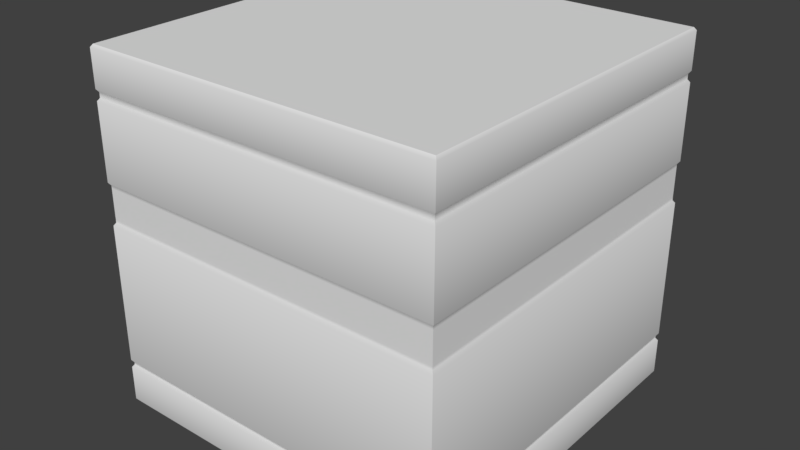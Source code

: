# Source: crate_impenetrable.blend  (saved by Blender 2.78.0; exported with 4.5.12 LTS)
import bpy
from mathutils import Matrix  # noqa: F401  (used for matrix-valued properties, if any)

bpy.ops.wm.read_factory_settings(use_empty=True)
scene = bpy.context.scene
scene.name = 'Scene'

# ---- collections
col_collection_1 = bpy.data.collections.new('Collection 1'); scene.collection.children.link(col_collection_1)

# ---- world
world_world = bpy.data.worlds.new('World'); scene.world = world_world
world_world.color = (0.05088, 0.05088, 0.05088)
world_world.use_sun_shadow = False
world_world.sun_shadow_jitter_overblur = 0.0
world_world.cycles.sampling_method = 'MANUAL'

# ---- meshes
me_cube = bpy.data.meshes.new('Cube')
me_cube.from_pydata([(-1.294, -1.294, 1.26), (-1.294, 1.294, -1.26), (-1.294, 1.294, 1.26), (1.294, 1.294, -1.26), (1.294, 1.294, 1.26), (-1.294, 1.294, 0.999), (1.294, 1.294, 0.999), (1.294, -1.294, 0.9219), (1.294, -1.294, 0.08024), (-1.294, -1.294, 0.08024), (1.294, -1.294, 0.3812), (-1.28, 1.28, 0.3416), (1.28, 1.28, 0.3416), (1.28, -1.28, 0.3416), (-1.28, -1.28, 0.3416), (-1.28, 1.28, 0.1198), (1.28, 1.28, 0.1198), (1.28, -1.28, 0.1198), (-1.28, -1.28, 0.1198), (1.294, -1.294, -0.9424), (-1.294, 1.294, -0.9995), (1.294, 1.294, -0.9995), (-1.294, -1.294, -0.9995), (-1.294, -1.294, 0.3812), (-1.294, -1.294, 0.9219), (-1.294, 1.294, 0.9219), (1.294, 1.294, 0.9219), (-1.294, 1.294, 0.3812), (1.294, 1.294, 0.3812), (-1.28, -1.28, 0.3612), (-1.28, -1.28, 0.9419), (-1.28, 1.28, 0.9419), (1.28, 1.28, 0.9419), (1.28, -1.28, 0.9419), (-1.28, 1.28, 0.3612), (1.28, 1.28, 0.3612), (1.28, -1.28, 0.3612), (-1.294, -1.294, 0.999), (1.294, -1.294, 1.26), (1.294, -1.294, 0.999), (-1.28, -1.28, 0.979), (-1.28, -1.28, 1.28), (-1.28, 1.28, 1.28), (1.28, 1.28, 1.28), (1.28, -1.28, 1.28), (-1.28, 1.28, 0.979), (1.28, 1.28, 0.979), (1.28, -1.28, 0.979), (-1.294, -1.294, -0.9424), (-1.294, 1.294, 0.08024), (1.294, 1.294, 0.08024), (-1.294, 1.294, -0.9424), (1.294, 1.294, -0.9424), (-1.28, -1.28, -0.9624), (-1.28, -1.28, 0.1002), (1.28, 1.28, 0.1002), (1.28, -1.28, 0.1002), (-1.28, 1.28, 0.1002), (-1.28, 1.28, -0.9624), (1.28, 1.28, -0.9624), (1.28, -1.28, -0.9624), (-1.294, -1.294, -1.26), (1.294, -1.294, -1.26), (1.294, -1.294, -0.9995), (-1.28, 1.28, -0.9795), (-1.28, 1.28, -1.28), (1.28, 1.28, -1.28), (1.28, 1.28, -0.9795), (1.28, -1.28, -0.9795), (1.28, -1.28, -1.28), (-1.28, -1.28, -1.28), (-1.28, -1.28, -0.9795)], [], [(37, 0, 2, 5), (5, 2, 4, 6), (6, 4, 38, 39), (39, 38, 0, 37), (65, 66, 69, 70), (43, 42, 41, 44), (33, 47, 40, 30), (32, 46, 47, 33), (31, 45, 46, 32), (30, 40, 45, 31), (23, 24, 25, 27), (27, 25, 26, 28), (28, 26, 7, 10), (10, 7, 24, 23), (19, 8, 9, 48), (52, 50, 8, 19), (51, 49, 50, 52), (48, 9, 49, 51), (13, 36, 29, 14), (12, 35, 36, 13), (11, 34, 35, 12), (14, 29, 34, 11), (18, 14, 11, 15), (15, 11, 12, 16), (16, 12, 13, 17), (17, 13, 14, 18), (56, 17, 18, 54), (55, 16, 17, 56), (57, 15, 16, 55), (54, 18, 15, 57), (71, 53, 58, 64), (64, 58, 59, 67), (67, 59, 60, 68), (68, 60, 53, 71), (62, 63, 22, 61), (3, 21, 63, 62), (1, 20, 21, 3), (61, 22, 20, 1), (26, 25, 31, 32), (24, 7, 33, 30), (10, 23, 29, 36), (27, 28, 35, 34), (25, 24, 30, 31), (7, 26, 32, 33), (28, 10, 36, 35), (23, 27, 34, 29), (2, 0, 41, 42), (38, 4, 43, 44), (6, 39, 47, 46), (37, 5, 45, 40), (4, 2, 42, 43), (0, 38, 44, 41), (39, 37, 40, 47), (5, 6, 46, 45), (9, 8, 56, 54), (50, 49, 57, 55), (51, 52, 59, 58), (19, 48, 53, 60), (8, 50, 55, 56), (49, 9, 54, 57), (48, 51, 58, 53), (52, 19, 60, 59), (61, 1, 65, 70), (3, 62, 69, 66), (63, 21, 67, 68), (20, 22, 71, 64), (1, 3, 66, 65), (62, 61, 70, 69), (22, 63, 68, 71), (21, 20, 64, 67)])
me_cube.polygons.foreach_set('use_smooth', [True] * 70)
_uv = me_cube.uv_layers.new(name='UVMap')
_uv.uv.foreach_set('vector', [0.007812, 0.8902, 0.007812, 0.9922, 0.9922, 0.9922, 0.9922, 0.8902, 0.007812, 0.8902, 0.007812, 0.9922, 0.9922, 0.9922, 0.9922, 0.8902, 0.9922, 0.8902, 0.9922, 0.9922, 0.007812, 0.9922, 0.007812, 0.8902, 0.9922, 0.8902, 0.9922, 0.9922, 0.007812, 0.9922, 0.007812, 0.8902, 0.5102, 0.0144, 0.5141, 0.0144, 0.5141, 0.01044, 0.5102, 0.01044, 0.5141, 0.0144, 0.5102, 0.0144, 0.5102, 0.01044, 0.5141, 0.01044, 1.0, 0.8679, 1.0, 0.8824, 0.0, 0.8824, 0.0, 0.8679, 1.0, 0.8679, 1.0, 0.8824, 0.0, 0.8824, 0.0, 0.8679, 0.0, 0.8679, 0.0, 0.8824, 1.0, 0.8824, 1.0, 0.8679, 0.0, 0.8679, 0.0, 0.8824, 1.0, 0.8824, 1.0, 0.8679, 0.007812, 0.6489, 0.007812, 0.8601, 0.9922, 0.8601, 0.9922, 0.6489, 0.007812, 0.6489, 0.007812, 0.8601, 0.9922, 0.8601, 0.9922, 0.6489, 0.9922, 0.6489, 0.9922, 0.8601, 0.007812, 0.8601, 0.007812, 0.6489, 0.9922, 0.6489, 0.9922, 0.8601, 0.007812, 0.8601, 0.007812, 0.6489, 0.9922, 0.1319, 0.9922, 0.5313, 0.007812, 0.5313, 0.007812, 0.1319, 0.9922, 0.1319, 0.9922, 0.5313, 0.007812, 0.5313, 0.007812, 0.1319, 0.007812, 0.1319, 0.007812, 0.5313, 0.9922, 0.5313, 0.9922, 0.1319, 0.007812, 0.1319, 0.007812, 0.5313, 0.9922, 0.5313, 0.9922, 0.1319, 1.0, 0.6334, 1.0, 0.6411, 0.0, 0.6411, 0.0, 0.6334, 1.0, 0.6334, 1.0, 0.6411, 0.0, 0.6411, 0.0, 0.6334, 0.0, 0.6334, 0.0, 0.6411, 1.0, 0.6411, 1.0, 0.6334, 0.0, 0.6334, 0.0, 0.6411, 1.0, 0.6411, 1.0, 0.6334, 0.0, 0.5468, 0.0, 0.6334, 1.0, 0.6334, 1.0, 0.5468, 0.0, 0.5468, 0.0, 0.6334, 1.0, 0.6334, 1.0, 0.5468, 1.0, 0.5468, 1.0, 0.6334, 0.0, 0.6334, 0.0, 0.5468, 1.0, 0.5468, 1.0, 0.6334, 0.0, 0.6334, 0.0, 0.5468, 1.0, 0.5392, 1.0, 0.5468, 0.0, 0.5468, 0.0, 0.5392, 1.0, 0.5392, 1.0, 0.5468, 0.0, 0.5468, 0.0, 0.5392, 0.0, 0.5392, 0.0, 0.5468, 1.0, 0.5468, 1.0, 0.5392, 0.0, 0.5392, 0.0, 0.5468, 1.0, 0.5468, 1.0, 0.5392, 0.0, 0.1174, 0.0, 0.124, 1.0, 0.124, 1.0, 0.1174, 0.0, 0.1174, 0.0, 0.124, 1.0, 0.124, 1.0, 0.1174, 1.0, 0.1174, 1.0, 0.124, 0.0, 0.124, 0.0, 0.1174, 1.0, 0.1174, 1.0, 0.124, 0.0, 0.124, 0.0, 0.1174, 0.9922, 0.007812, 0.9922, 0.1096, 0.007812, 0.1096, 0.007812, 0.007812, 0.9922, 0.007812, 0.9922, 0.1096, 0.007812, 0.1096, 0.007812, 0.007812, 0.007812, 0.007812, 0.007812, 0.1096, 0.9922, 0.1096, 0.9922, 0.007812, 0.007812, 0.007812, 0.007812, 0.1096, 0.9922, 0.1096, 0.9922, 0.007812, 0.9922, 0.8601, 0.007812, 0.8601, 0.0, 0.8679, 1.0, 0.8679, 0.007812, 0.8601, 0.9922, 0.8601, 1.0, 0.8679, 0.0, 0.8679, 0.9922, 0.6489, 0.007812, 0.6489, 0.0, 0.6411, 1.0, 0.6411, 0.007812, 0.6489, 0.9922, 0.6489, 1.0, 0.6411, 0.0, 0.6411, 0.9922, 0.8601, 0.007812, 0.8601, 0.0, 0.8679, 1.0, 0.8679, 0.007812, 0.8601, 0.9922, 0.8601, 1.0, 0.8679, 0.0, 0.8679, 0.9922, 0.6489, 0.007812, 0.6489, 0.0, 0.6411, 1.0, 0.6411, 0.007812, 0.6489, 0.9922, 0.6489, 1.0, 0.6411, 0.0, 0.6411, 0.9922, 0.9922, 0.007812, 0.9922, 0.0, 1.0, 1.0, 1.0, 0.007812, 0.9922, 0.9922, 0.9922, 1.0, 1.0, 0.0, 1.0, 0.9922, 0.8902, 0.007812, 0.8902, 0.0, 0.8824, 1.0, 0.8824, 0.007812, 0.8902, 0.9922, 0.8902, 1.0, 0.8824, 0.0, 0.8824, 0.9922, 0.9922, 0.007812, 0.9922, 0.0, 1.0, 1.0, 1.0, 0.007812, 0.9922, 0.9922, 0.9922, 1.0, 1.0, 0.0, 1.0, 0.9922, 0.8902, 0.007812, 0.8902, 0.0, 0.8824, 1.0, 0.8824, 0.007812, 0.8902, 0.9922, 0.8902, 1.0, 0.8824, 0.0, 0.8824, 0.007812, 0.5313, 0.9922, 0.5313, 1.0, 0.5392, 0.0, 0.5392, 0.9922, 0.5313, 0.007812, 0.5313, 0.0, 0.5392, 1.0, 0.5392, 0.007812, 0.1319, 0.9922, 0.1319, 1.0, 0.124, 0.0, 0.124, 0.9922, 0.1319, 0.007812, 0.1319, 0.0, 0.124, 1.0, 0.124, 0.007812, 0.5313, 0.9922, 0.5313, 1.0, 0.5392, 0.0, 0.5392, 0.9922, 0.5313, 0.007812, 0.5313, 0.0, 0.5392, 1.0, 0.5392, 0.007812, 0.1319, 0.9922, 0.1319, 1.0, 0.124, 0.0, 0.124, 0.9922, 0.1319, 0.007812, 0.1319, 0.0, 0.124, 1.0, 0.124, 0.007812, 0.007812, 0.9922, 0.007812, 1.0, 0.0, 0.0, 0.0, 0.9922, 0.007812, 0.007812, 0.007812, 0.0, 0.0, 1.0, 0.0, 0.007812, 0.1096, 0.9922, 0.1096, 1.0, 0.1174, 0.0, 0.1174, 0.9922, 0.1096, 0.007812, 0.1096, 0.0, 0.1174, 1.0, 0.1174, 0.007812, 0.007812, 0.9922, 0.007812, 1.0, 0.0, 0.0, 0.0, 0.9922, 0.007812, 0.007812, 0.007812, 0.0, 0.0, 1.0, 0.0, 0.007812, 0.1096, 0.9922, 0.1096, 1.0, 0.1174, 0.0, 0.1174, 0.9922, 0.1096, 0.007812, 0.1096, 0.0, 0.1174, 1.0, 0.1174])
me_cube.use_remesh_preserve_volume = False
me_cube.use_remesh_preserve_attributes = False
me_cube.use_mirror_vertex_groups = False
me_cube.update()

# ---- objects
ob_cube = bpy.data.objects.new('Cube', me_cube)

# ---- transforms, parenting, visibility, modifiers, constraints
ob_cube.location = (0.0, 0.0, 0.0)
ob_cube.lineart.crease_threshold = 0.0
_m = ob_cube.modifiers.new('EdgeSplit', 'EDGE_SPLIT')
_m.split_angle = 0.7732

# ---- collection membership
col_collection_1.objects.link(ob_cube)

# ---- scene / render settings (as saved in the file)
scene.frame_start = 1; scene.frame_end = 2; scene.frame_set(1)
scene.render.engine = 'BLENDER_EEVEE_NEXT'
scene.render.resolution_percentage = 50
scene.render.dither_intensity = 0.0
scene.cycles.use_denoising = False
scene.cycles.samples = 128
scene.cycles.sampling_pattern = 'TABULATED_SOBOL'
scene.cycles.light_sampling_threshold = 0.0
scene.cycles.use_adaptive_sampling = False
scene.cycles.use_light_tree = False
scene.cycles.blur_glossy = 0.0
scene.cycles.sample_clamp_indirect = 0.0
scene.view_settings.view_transform = 'Standard'
bpy.context.view_layer.update()

# ---- added for rendering (the .blend has no active camera and no usable light): camera, sun
cam_auto = bpy.data.cameras.new('AutoCamera')
cam_auto.lens = 50.0
cam_auto.sensor_width = 36.0
cam_auto.clip_end = 1000.0
ob_auto_camera = bpy.data.objects.new('AutoCamera', cam_auto)
scene.collection.objects.link(ob_auto_camera)
ob_auto_camera.location = (4.13177, -4.95823, 3.30541)
ob_auto_camera.rotation_euler = (1.09748, -7.21219e-08, 0.694738)
scene.camera = ob_auto_camera
light_auto_sun = bpy.data.lights.new('AutoSun', 'SUN')
light_auto_sun.energy = 3.0
light_auto_sun.angle = 0.0523599
ob_auto_sun = bpy.data.objects.new('AutoSun', light_auto_sun)
scene.collection.objects.link(ob_auto_sun)
ob_auto_sun.rotation_euler = (0.872665, 0.174533, 0.523599)
bpy.context.view_layer.update()
